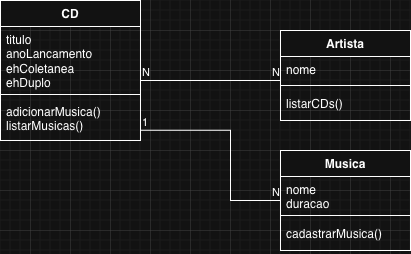

The diagram above was exported from draw.io. Its source (the exported page's mxGraphModel, read from the mxfile embedded in the PNG):
<mxGraphModel dx="747" dy="465" grid="1" gridSize="10" guides="1" tooltips="1" connect="1" arrows="1" fold="1" page="1" pageScale="1" pageWidth="850" pageHeight="1100" math="0" shadow="0">
  <root>
    <mxCell id="0" />
    <mxCell id="1" parent="0" />
    <mxCell id="A-LPmhx2USag2gBbCMjA-1" parent="1" style="swimlane;fontStyle=1;align=center;verticalAlign=top;childLayout=stackLayout;horizontal=1;startSize=26;horizontalStack=0;resizeParent=1;resizeParentMax=0;resizeLast=0;collapsible=1;marginBottom=0;whiteSpace=wrap;html=1;" value="CD" vertex="1">
      <mxGeometry height="140" width="140" x="10" y="10" as="geometry">
        <mxRectangle height="30" width="110" x="160" y="200" as="alternateBounds" />
      </mxGeometry>
    </mxCell>
    <mxCell id="A-LPmhx2USag2gBbCMjA-2" parent="A-LPmhx2USag2gBbCMjA-1" style="text;strokeColor=none;fillColor=none;align=left;verticalAlign=top;spacingLeft=4;spacingRight=4;overflow=hidden;rotatable=0;points=[[0,0.5],[1,0.5]];portConstraint=eastwest;whiteSpace=wrap;html=1;" value="titulo&lt;br&gt;anoLancamento&lt;br&gt;ehColetanea&lt;br&gt;ehDuplo" vertex="1">
      <mxGeometry height="64" width="140" y="26" as="geometry" />
    </mxCell>
    <mxCell id="A-LPmhx2USag2gBbCMjA-3" parent="A-LPmhx2USag2gBbCMjA-1" style="line;strokeWidth=1;fillColor=none;align=left;verticalAlign=middle;spacingTop=-1;spacingLeft=3;spacingRight=3;rotatable=0;labelPosition=right;points=[];portConstraint=eastwest;strokeColor=inherit;" value="" vertex="1">
      <mxGeometry height="8" width="140" y="90" as="geometry" />
    </mxCell>
    <mxCell id="A-LPmhx2USag2gBbCMjA-4" parent="A-LPmhx2USag2gBbCMjA-1" style="text;strokeColor=none;fillColor=none;align=left;verticalAlign=top;spacingLeft=4;spacingRight=4;overflow=hidden;rotatable=0;points=[[0,0.5],[1,0.5]];portConstraint=eastwest;whiteSpace=wrap;html=1;" value="adicionarMusica()&lt;br&gt;listarMusicas()" vertex="1">
      <mxGeometry height="42" width="140" y="98" as="geometry" />
    </mxCell>
    <mxCell id="A-LPmhx2USag2gBbCMjA-5" parent="1" style="swimlane;fontStyle=1;align=center;verticalAlign=top;childLayout=stackLayout;horizontal=1;startSize=26;horizontalStack=0;resizeParent=1;resizeParentMax=0;resizeLast=0;collapsible=1;marginBottom=0;whiteSpace=wrap;html=1;" value="Artista" vertex="1">
      <mxGeometry height="90" width="130" x="290" y="40" as="geometry">
        <mxRectangle height="30" width="80" x="390" y="200" as="alternateBounds" />
      </mxGeometry>
    </mxCell>
    <mxCell id="A-LPmhx2USag2gBbCMjA-6" parent="A-LPmhx2USag2gBbCMjA-5" style="text;strokeColor=none;fillColor=none;align=left;verticalAlign=top;spacingLeft=4;spacingRight=4;overflow=hidden;rotatable=0;points=[[0,0.5],[1,0.5]];portConstraint=eastwest;whiteSpace=wrap;html=1;" value="nome" vertex="1">
      <mxGeometry height="24" width="130" y="26" as="geometry" />
    </mxCell>
    <mxCell id="A-LPmhx2USag2gBbCMjA-7" parent="A-LPmhx2USag2gBbCMjA-5" style="line;strokeWidth=1;fillColor=none;align=left;verticalAlign=middle;spacingTop=-1;spacingLeft=3;spacingRight=3;rotatable=0;labelPosition=right;points=[];portConstraint=eastwest;strokeColor=inherit;" value="" vertex="1">
      <mxGeometry height="10" width="130" y="50" as="geometry" />
    </mxCell>
    <mxCell id="A-LPmhx2USag2gBbCMjA-8" parent="A-LPmhx2USag2gBbCMjA-5" style="text;strokeColor=none;fillColor=none;align=left;verticalAlign=top;spacingLeft=4;spacingRight=4;overflow=hidden;rotatable=0;points=[[0,0.5],[1,0.5]];portConstraint=eastwest;whiteSpace=wrap;html=1;" value="listarCDs()" vertex="1">
      <mxGeometry height="30" width="130" y="60" as="geometry" />
    </mxCell>
    <mxCell id="A-LPmhx2USag2gBbCMjA-36" edge="1" parent="1" style="endArrow=none;html=1;edgeStyle=orthogonalEdgeStyle;rounded=0;" value="">
      <mxGeometry relative="1" as="geometry">
        <mxPoint x="150" y="90" as="sourcePoint" />
        <mxPoint x="290" y="90" as="targetPoint" />
      </mxGeometry>
    </mxCell>
    <mxCell id="A-LPmhx2USag2gBbCMjA-37" connectable="0" parent="A-LPmhx2USag2gBbCMjA-36" style="edgeLabel;resizable=0;html=1;align=left;verticalAlign=bottom;" value="N" vertex="1">
      <mxGeometry relative="1" x="-1" as="geometry" />
    </mxCell>
    <mxCell id="A-LPmhx2USag2gBbCMjA-38" connectable="0" parent="A-LPmhx2USag2gBbCMjA-36" style="edgeLabel;resizable=0;html=1;align=right;verticalAlign=bottom;" value="N" vertex="1">
      <mxGeometry relative="1" x="1" as="geometry" />
    </mxCell>
    <mxCell id="A-LPmhx2USag2gBbCMjA-39" parent="1" style="swimlane;fontStyle=1;align=center;verticalAlign=top;childLayout=stackLayout;horizontal=1;startSize=26;horizontalStack=0;resizeParent=1;resizeParentMax=0;resizeLast=0;collapsible=1;marginBottom=0;whiteSpace=wrap;html=1;" value="Musica" vertex="1">
      <mxGeometry height="100" width="130" x="290" y="160" as="geometry">
        <mxRectangle height="30" width="80" x="390" y="200" as="alternateBounds" />
      </mxGeometry>
    </mxCell>
    <mxCell id="A-LPmhx2USag2gBbCMjA-40" parent="A-LPmhx2USag2gBbCMjA-39" style="text;strokeColor=none;fillColor=none;align=left;verticalAlign=top;spacingLeft=4;spacingRight=4;overflow=hidden;rotatable=0;points=[[0,0.5],[1,0.5]];portConstraint=eastwest;whiteSpace=wrap;html=1;" value="nome&lt;br&gt;duracao" vertex="1">
      <mxGeometry height="34" width="130" y="26" as="geometry" />
    </mxCell>
    <mxCell id="A-LPmhx2USag2gBbCMjA-41" parent="A-LPmhx2USag2gBbCMjA-39" style="line;strokeWidth=1;fillColor=none;align=left;verticalAlign=middle;spacingTop=-1;spacingLeft=3;spacingRight=3;rotatable=0;labelPosition=right;points=[];portConstraint=eastwest;strokeColor=inherit;" value="" vertex="1">
      <mxGeometry height="10" width="130" y="60" as="geometry" />
    </mxCell>
    <mxCell id="A-LPmhx2USag2gBbCMjA-42" parent="A-LPmhx2USag2gBbCMjA-39" style="text;strokeColor=none;fillColor=none;align=left;verticalAlign=top;spacingLeft=4;spacingRight=4;overflow=hidden;rotatable=0;points=[[0,0.5],[1,0.5]];portConstraint=eastwest;whiteSpace=wrap;html=1;" value="cadastrarMusica()" vertex="1">
      <mxGeometry height="30" width="130" y="70" as="geometry" />
    </mxCell>
    <mxCell id="A-LPmhx2USag2gBbCMjA-43" edge="1" parent="1" style="endArrow=none;html=1;edgeStyle=orthogonalEdgeStyle;rounded=0;" target="A-LPmhx2USag2gBbCMjA-40" value="">
      <mxGeometry relative="1" as="geometry">
        <Array as="points">
          <mxPoint x="240" y="140" />
          <mxPoint x="240" y="210" />
        </Array>
        <mxPoint x="150" y="139.79999999999998" as="sourcePoint" />
        <mxPoint x="280" y="210" as="targetPoint" />
      </mxGeometry>
    </mxCell>
    <mxCell id="A-LPmhx2USag2gBbCMjA-44" connectable="0" parent="A-LPmhx2USag2gBbCMjA-43" style="edgeLabel;resizable=0;html=1;align=left;verticalAlign=bottom;" value="1" vertex="1">
      <mxGeometry relative="1" x="-1" as="geometry" />
    </mxCell>
    <mxCell id="A-LPmhx2USag2gBbCMjA-45" connectable="0" parent="A-LPmhx2USag2gBbCMjA-43" style="edgeLabel;resizable=0;html=1;align=right;verticalAlign=bottom;" value="N" vertex="1">
      <mxGeometry relative="1" x="1" as="geometry" />
    </mxCell>
  </root>
</mxGraphModel>